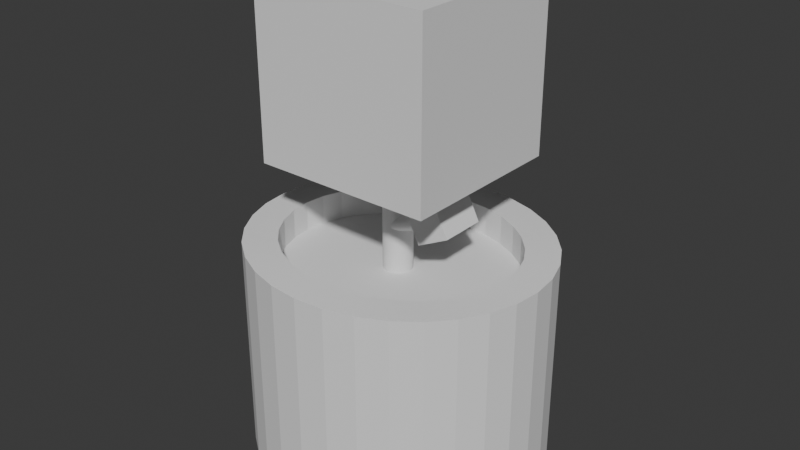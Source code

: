 # Source: Plant3.blend  (saved by Blender 4.5.88; exported with 4.5.12 LTS)
import bpy
from mathutils import Matrix  # noqa: F401  (used for matrix-valued properties, if any)

bpy.ops.wm.read_factory_settings(use_empty=True)
scene = bpy.context.scene
scene.name = 'Scene'

# ---- collections
col_collection = bpy.data.collections.new('Collection'); scene.collection.children.link(col_collection)

# ---- world
world_world = bpy.data.worlds.new('World'); scene.world = world_world
world_world.use_nodes = True; world_world.node_tree.nodes.clear()
_N = world_world.node_tree.nodes; _L = world_world.node_tree.links
n0 = _N.new('ShaderNodeOutputWorld'); n0.name = 'World Output'; n0.location = (200, 100)
n1 = _N.new('ShaderNodeBackground'); n1.name = 'Background'; n1.location = (-200, 100)
n1.inputs[0].default_value = (0.05088, 0.05088, 0.05088, 1.0)
_L.new(n1.outputs[0], n0.inputs[0])
n0.is_active_output = True
world_world.color = (0.05088, 0.05088, 0.05088)
world_world.sun_shadow_jitter_overblur = 0.0

# ---- meshes
me_cylinder = bpy.data.meshes.new('Cylinder')
me_cylinder.from_pydata([(0.0, 1.0, -1.0), (0.0, 0.7575, -0.4464), (0.0, 1.0, 1.0), (0.1951, 0.9808, -1.0), (0.1532, 0.743, -0.4464), (0.1951, 0.9808, 1.0), (0.3827, 0.9239, -1.0), (0.3004, 0.6999, -0.4464), (0.3827, 0.9239, 1.0), (0.5556, 0.8315, -1.0), (0.4362, 0.6299, -0.4464), (0.5556, 0.8315, 1.0), (0.7071, 0.7071, -1.0), (0.5552, 0.5357, -0.4464), (0.7071, 0.7071, 1.0), (0.8315, 0.5556, -1.0), (0.6528, 0.4209, -0.4464), (0.8315, 0.5556, 1.0), (0.9239, 0.3827, -1.0), (0.7253, 0.2899, -0.4464), (0.9239, 0.3827, 1.0), (0.9808, 0.1951, -1.0), (0.77, 0.1478, -0.4464), (0.9808, 0.1951, 1.0), (1.0, 0.0, -1.0), (0.7851, 0.0, -0.4464), (1.0, 0.0, 1.0), (0.9808, -0.1951, -1.0), (0.77, -0.1478, -0.4464), (0.9808, -0.1951, 1.0), (0.7253, -0.2899, -0.4464), (0.9239, -0.3827, -1.0), (0.9239, -0.3827, 1.0), (0.8315, -0.5556, -1.0), (0.6528, -0.4209, -0.4464), (0.8315, -0.5556, 1.0), (0.7071, -0.7071, -1.0), (0.5552, -0.5357, -0.4464), (0.7071, -0.7071, 1.0), (0.5556, -0.8315, -1.0), (0.4362, -0.6299, -0.4464), (0.5556, -0.8315, 1.0), (0.3827, -0.9239, -1.0), (0.3004, -0.6999, -0.4464), (0.3827, -0.9239, 1.0), (0.1532, -0.743, -0.4464), (0.1951, -0.9808, -1.0), (0.1951, -0.9808, 1.0), (0.0, -1.0, -1.0), (0.0, -0.7575, -0.4464), (0.0, -1.0, 1.0), (-0.1951, -0.9808, -1.0), (-0.1532, -0.743, -0.4464), (-0.1951, -0.9808, 1.0), (-0.3827, -0.9239, -1.0), (-0.3004, -0.6999, -0.4464), (-0.3827, -0.9239, 1.0), (-0.5556, -0.8315, -1.0), (-0.4362, -0.6299, -0.4464), (-0.5556, -0.8315, 1.0), (-0.7071, -0.7071, -1.0), (-0.5552, -0.5357, -0.4464), (-0.7071, -0.7071, 1.0), (-0.8315, -0.5556, -1.0), (-0.6528, -0.4209, -0.4464), (-0.8315, -0.5556, 1.0), (-0.9239, -0.3827, -1.0), (-0.7253, -0.2899, -0.4464), (-0.9239, -0.3827, 1.0), (-0.9808, -0.1951, -1.0), (-0.77, -0.1478, -0.4464), (-0.9808, -0.1951, 1.0), (-1.0, 0.0, -1.0), (-0.7851, 0.0, -0.4464), (-1.0, 0.0, 1.0), (-0.9808, 0.1951, -1.0), (-0.77, 0.1478, -0.4464), (-0.9808, 0.1951, 1.0), (-0.9239, 0.3827, -1.0), (-0.7253, 0.2899, -0.4464), (-0.9239, 0.3827, 1.0), (-0.8315, 0.5556, -1.0), (-0.6528, 0.4209, -0.4464), (-0.8315, 0.5556, 1.0), (-0.7071, 0.7071, -1.0), (-0.5552, 0.5357, -0.4464), (-0.7071, 0.7071, 1.0), (-0.5556, 0.8315, -1.0), (-0.4362, 0.6299, -0.4464), (-0.5556, 0.8315, 1.0), (-0.3827, 0.9239, -1.0), (-0.3004, 0.6999, -0.4464), (-0.3827, 0.9239, 1.0), (-0.1951, 0.9808, -1.0), (-0.1532, 0.743, -0.4464), (-0.1951, 0.9808, 1.0), (-0.5552, 0.5357, 1.0), (-0.4362, 0.6299, 1.0), (-0.3004, 0.6999, 1.0), (-0.1532, 0.743, 1.0), (-0.7851, 0.0, 1.0), (-0.77, -0.1478, 1.0), (-0.6528, -0.4209, 1.0), (-0.5552, -0.5357, 1.0), (-0.7253, -0.2899, 1.0), (0.3004, -0.6999, 1.0), (0.1532, -0.743, 1.0), (0.4362, -0.6299, 1.0), (0.5552, -0.5357, 1.0), (0.6528, 0.4209, 1.0), (0.5552, 0.5357, 1.0), (0.7851, 0.0, 1.0), (0.77, 0.1478, 1.0), (0.7253, 0.2899, 1.0), (-0.77, 0.1478, 1.0), (-0.7253, 0.2899, 1.0), (-0.6528, 0.4209, 1.0), (-0.3004, -0.6999, 1.0), (0.0, 0.7575, 1.0), (0.1532, 0.743, 1.0), (-0.4362, -0.6299, 1.0), (-0.1532, -0.743, 1.0), (0.0, -0.7575, 1.0), (0.3004, 0.6999, 1.0), (0.6528, -0.4209, 1.0), (0.7253, -0.2899, 1.0), (0.77, -0.1478, 1.0), (0.4362, 0.6299, 1.0)], [], [(0, 2, 5, 3), (3, 5, 8, 6), (6, 8, 11, 9), (9, 11, 14, 12), (12, 14, 17, 15), (15, 17, 20, 18), (18, 20, 23, 21), (21, 23, 26, 24), (24, 26, 29, 27), (27, 29, 32, 31), (31, 32, 35, 33), (33, 35, 38, 36), (36, 38, 41, 39), (39, 41, 44, 42), (42, 44, 47, 46), (46, 47, 50, 48), (48, 50, 53, 51), (51, 53, 56, 54), (54, 56, 59, 57), (57, 59, 62, 60), (60, 62, 65, 63), (63, 65, 68, 66), (66, 68, 71, 69), (69, 71, 74, 72), (72, 74, 77, 75), (75, 77, 80, 78), (78, 80, 83, 81), (81, 83, 86, 84), (84, 86, 89, 87), (87, 89, 92, 90), (104, 68, 65, 62, 59, 56, 53, 50, 47, 44, 41, 38, 35, 32, 125, 124, 108, 107, 105, 106, 122, 121, 117, 120, 103, 102), (125, 32, 29, 26, 23, 20, 17, 14, 11, 8, 5, 2, 95, 92, 89, 86, 83, 80, 77, 74, 71, 68, 104, 101, 100, 114, 115, 116, 96, 97, 98, 99, 118, 119, 123, 127, 110, 109, 113, 112, 111, 126), (90, 92, 95, 93), (93, 95, 2, 0), (93, 0, 3, 6, 9, 12, 15, 18, 21, 24, 27, 31, 33, 36, 39, 42, 46, 48, 51, 54, 57, 60, 63, 66, 69, 72, 75, 78, 81, 84, 87, 90), (118, 1, 4, 119), (119, 4, 7, 123), (123, 7, 10, 127), (127, 10, 13, 110), (13, 16, 109, 110), (16, 19, 113, 109), (19, 22, 112, 113), (22, 25, 111, 112), (25, 28, 126, 111), (28, 30, 125, 126), (30, 34, 124, 125), (34, 37, 108, 124), (37, 40, 107, 108), (40, 43, 105, 107), (43, 45, 106, 105), (45, 49, 122, 106), (49, 52, 121, 122), (52, 55, 117, 121), (55, 58, 120, 117), (58, 61, 103, 120), (103, 61, 64, 102), (102, 64, 67, 104), (104, 67, 70, 101), (101, 70, 73, 100), (100, 73, 76, 114), (114, 76, 79, 115), (115, 79, 82, 116), (116, 82, 85, 96), (96, 85, 88, 97), (97, 88, 91, 98), (98, 91, 94, 99), (99, 94, 1, 118), (70, 67, 64, 61, 58, 55, 52, 49, 45, 43, 40, 37, 34, 30, 28, 25, 22, 19, 16, 13, 10, 7, 4, 1, 94, 91, 88, 85, 82, 79, 76, 73)])
_uv = me_cylinder.uv_layers.new(name='UVMap')
_uv.uv.foreach_set('vector', [1.0, 0.5, 1.0, 1.0, 0.9688, 1.0, 0.9688, 0.5, 0.9688, 0.5, 0.9688, 1.0, 0.9375, 1.0, 0.9375, 0.5, 0.9375, 0.5, 0.9375, 1.0, 0.9062, 1.0, 0.9062, 0.5, 0.9062, 0.5, 0.9062, 1.0, 0.875, 1.0, 0.875, 0.5, 0.875, 0.5, 0.875, 1.0, 0.8438, 1.0, 0.8438, 0.5, 0.8438, 0.5, 0.8438, 1.0, 0.8125, 1.0, 0.8125, 0.5, 0.8125, 0.5, 0.8125, 1.0, 0.7812, 1.0, 0.7812, 0.5, 0.7812, 0.5, 0.7812, 1.0, 0.75, 1.0, 0.75, 0.5, 0.75, 0.5, 0.75, 1.0, 0.7188, 1.0, 0.7188, 0.5, 0.7188, 0.5, 0.7188, 1.0, 0.6875, 1.0, 0.6875, 0.5, 0.6875, 0.5, 0.6875, 1.0, 0.6562, 1.0, 0.6562, 0.5, 0.6562, 0.5, 0.6562, 1.0, 0.625, 1.0, 0.625, 0.5, 0.625, 0.5, 0.625, 1.0, 0.5938, 1.0, 0.5938, 0.5, 0.5938, 0.5, 0.5938, 1.0, 0.5625, 1.0, 0.5625, 0.5, 0.5625, 0.5, 0.5625, 1.0, 0.5312, 1.0, 0.5312, 0.5, 0.5312, 0.5, 0.5312, 1.0, 0.5, 1.0, 0.5, 0.5, 0.5, 0.5, 0.5, 1.0, 0.4688, 1.0, 0.4688, 0.5, 0.4688, 0.5, 0.4688, 1.0, 0.4375, 1.0, 0.4375, 0.5, 0.4375, 0.5, 0.4375, 1.0, 0.4062, 1.0, 0.4062, 0.5, 0.4062, 0.5, 0.4062, 1.0, 0.375, 1.0, 0.375, 0.5, 0.375, 0.5, 0.375, 1.0, 0.3438, 1.0, 0.3438, 0.5, 0.3438, 0.5, 0.3438, 1.0, 0.3125, 1.0, 0.3125, 0.5, 0.3125, 0.5, 0.3125, 1.0, 0.2812, 1.0, 0.2812, 0.5, 0.2812, 0.5, 0.2812, 1.0, 0.25, 1.0, 0.25, 0.5, 0.25, 0.5, 0.25, 1.0, 0.2188, 1.0, 0.2188, 0.5, 0.2188, 0.5, 0.2188, 1.0, 0.1875, 1.0, 0.1875, 0.5, 0.1875, 0.5, 0.1875, 1.0, 0.1562, 1.0, 0.1562, 0.5, 0.1562, 0.5, 0.1562, 1.0, 0.125, 1.0, 0.125, 0.5, 0.125, 0.5, 0.125, 1.0, 0.09375, 1.0, 0.09375, 0.5, 0.09375, 0.5, 0.09375, 1.0, 0.0625, 1.0, 0.0625, 0.5, 0.07592, 0.1804, 0.02827, 0.1582, 0.05045, 0.1167, 0.08029, 0.08029, 0.1167, 0.05045, 0.1582, 0.02827, 0.2032, 0.01461, 0.25, 0.01, 0.2968, 0.01461, 0.3418, 0.02827, 0.3833, 0.05045, 0.4197, 0.08029, 0.4496, 0.1167, 0.4717, 0.1582, 0.4241, 0.1804, 0.4067, 0.149, 0.3832, 0.1214, 0.3547, 0.09883, 0.3221, 0.08203, 0.2868, 0.07168, 0.25, 0.06819, 0.2132, 0.07168, 0.1779, 0.08203, 0.1453, 0.09883, 0.1168, 0.1214, 0.09333, 0.149, 0.4241, 0.1804, 0.4717, 0.1582, 0.4854, 0.2032, 0.49, 0.25, 0.4854, 0.2968, 0.4717, 0.3418, 0.4496, 0.3833, 0.4197, 0.4197, 0.3833, 0.4496, 0.3418, 0.4717, 0.2968, 0.4854, 0.25, 0.49, 0.2032, 0.4854, 0.1582, 0.4717, 0.1167, 0.4496, 0.08029, 0.4197, 0.05045, 0.3833, 0.02827, 0.3418, 0.01461, 0.2968, 0.01, 0.25, 0.01461, 0.2032, 0.02827, 0.1582, 0.07592, 0.1804, 0.0652, 0.2145, 0.06157, 0.25, 0.0652, 0.2855, 0.07592, 0.3196, 0.09333, 0.351, 0.1168, 0.3786, 0.1453, 0.4012, 0.1779, 0.418, 0.2132, 0.4283, 0.25, 0.4318, 0.2868, 0.4283, 0.3221, 0.418, 0.3547, 0.4012, 0.3832, 0.3786, 0.4067, 0.351, 0.4241, 0.3196, 0.4348, 0.2855, 0.4384, 0.25, 0.4348, 0.2145, 0.0625, 0.5, 0.0625, 1.0, 0.03125, 1.0, 0.03125, 0.5, 0.03125, 0.5, 0.03125, 1.0, 0.0, 1.0, 0.0, 0.5, 0.7032, 0.4854, 0.75, 0.49, 0.7968, 0.4854, 0.8418, 0.4717, 0.8833, 0.4496, 0.9197, 0.4197, 0.9496, 0.3833, 0.9717, 0.3418, 0.9854, 0.2968, 0.99, 0.25, 0.9854, 0.2032, 0.9717, 0.1582, 0.9496, 0.1167, 0.9197, 0.08029, 0.8833, 0.05045, 0.8418, 0.02827, 0.7968, 0.01461, 0.75, 0.01, 0.7032, 0.01461, 0.6582, 0.02827, 0.6167, 0.05045, 0.5803, 0.08029, 0.5504, 0.1167, 0.5283, 0.1582, 0.5146, 0.2032, 0.51, 0.25, 0.5146, 0.2968, 0.5283, 0.3418, 0.5504, 0.3833, 0.5803, 0.4197, 0.6167, 0.4496, 0.6582, 0.4717, 1.0, 0.9907, 1.0, 0.5, 0.9688, 0.5, 0.9688, 0.9907, 0.9688, 0.9907, 0.9688, 0.5, 0.9375, 0.5, 0.9375, 0.9907, 0.9375, 0.9907, 0.9375, 0.5, 0.9062, 0.5, 0.9062, 0.9907, 0.9062, 0.9907, 0.9062, 0.5, 0.875, 0.5, 0.875, 0.9907, 0.875, 0.5, 0.8438, 0.5, 0.8438, 0.9907, 0.875, 0.9907, 0.8438, 0.5, 0.8125, 0.5, 0.8125, 0.9907, 0.8438, 0.9907, 0.8125, 0.5, 0.7812, 0.5, 0.7812, 0.9907, 0.8125, 0.9907, 0.7812, 0.5, 0.75, 0.5, 0.75, 0.9907, 0.7812, 0.9907, 0.75, 0.5, 0.7188, 0.5, 0.7188, 0.9907, 0.75, 0.9907, 0.7188, 0.5, 0.6875, 0.5, 0.6875, 0.9907, 0.7188, 0.9907, 0.6875, 0.5, 0.6562, 0.5, 0.6562, 0.9907, 0.6875, 0.9907, 0.6562, 0.5, 0.625, 0.5, 0.625, 0.9907, 0.6562, 0.9907, 0.625, 0.5, 0.5938, 0.5, 0.5938, 0.9907, 0.625, 0.9907, 0.5938, 0.5, 0.5625, 0.5, 0.5625, 0.9907, 0.5938, 0.9907, 0.5625, 0.5, 0.5312, 0.5, 0.5312, 0.9907, 0.5625, 0.9907, 0.5312, 0.5, 0.5, 0.5, 0.5, 0.9907, 0.5312, 0.9907, 0.5, 0.5, 0.4688, 0.5, 0.4688, 0.9907, 0.5, 0.9907, 0.4688, 0.5, 0.4375, 0.5, 0.4375, 0.9907, 0.4688, 0.9907, 0.4375, 0.5, 0.4062, 0.5, 0.4062, 0.9907, 0.4375, 0.9907, 0.4062, 0.5, 0.375, 0.5, 0.375, 0.9907, 0.4062, 0.9907, 0.375, 0.9907, 0.375, 0.5, 0.3438, 0.5, 0.3438, 0.9907, 0.3438, 0.9907, 0.3438, 0.5, 0.3125, 0.5, 0.3125, 0.9907, 0.3125, 0.9907, 0.3125, 0.5, 0.2812, 0.5, 0.2812, 0.9907, 0.2812, 0.9907, 0.2812, 0.5, 0.25, 0.5, 0.25, 0.9907, 0.25, 0.9907, 0.25, 0.5, 0.2188, 0.5, 0.2188, 0.9907, 0.2188, 0.9907, 0.2188, 0.5, 0.1875, 0.5, 0.1875, 0.9907, 0.1875, 0.9907, 0.1875, 0.5, 0.1562, 0.5, 0.1562, 0.9907, 0.1562, 0.9907, 0.1562, 0.5, 0.125, 0.5, 0.125, 0.9907, 0.125, 0.9907, 0.125, 0.5, 0.09375, 0.5, 0.09375, 0.9907, 0.09375, 0.9907, 0.09375, 0.5, 0.0625, 0.5, 0.0625, 0.9907, 0.0625, 0.9907, 0.0625, 0.5, 0.03125, 0.5, 0.03125, 0.9907, 0.03125, 0.9907, 0.03125, 0.5, 0.0, 0.5, 0.0, 0.9907, 0.5146, 0.2032, 0.5283, 0.1582, 0.5504, 0.1167, 0.5803, 0.08029, 0.6167, 0.05045, 0.6582, 0.02827, 0.7032, 0.01461, 0.75, 0.01, 0.7968, 0.01461, 0.8418, 0.02827, 0.8833, 0.05045, 0.9197, 0.08029, 0.9496, 0.1167, 0.9717, 0.1582, 0.9854, 0.2032, 0.99, 0.25, 0.9854, 0.2968, 0.9717, 0.3418, 0.9496, 0.3833, 0.9197, 0.4197, 0.8833, 0.4496, 0.8418, 0.4717, 0.7968, 0.4854, 0.75, 0.49, 0.7032, 0.4854, 0.6582, 0.4717, 0.6167, 0.4496, 0.5803, 0.4197, 0.5504, 0.3833, 0.5283, 0.3418, 0.5146, 0.2968, 0.51, 0.25])
me_cylinder.update()
me_cylinder_002 = bpy.data.meshes.new('Cylinder.002')
me_cylinder_002.from_pydata([(0.0, 1.0, -1.0), (0.0, 1.0, 1.0), (0.1951, 0.9808, -1.0), (0.1951, 0.9808, 1.0), (0.3827, 0.9239, -1.0), (0.3827, 0.9239, 1.0), (0.5556, 0.8315, -1.0), (0.5556, 0.8315, 1.0), (0.7071, 0.7071, -1.0), (0.7071, 0.7071, 1.0), (0.8315, 0.5556, -1.0), (0.8315, 0.5556, 1.0), (0.9239, 0.3827, -1.0), (0.9239, 0.3827, 1.0), (0.9808, 0.1951, -1.0), (0.9808, 0.1951, 1.0), (1.0, 0.0, -1.0), (1.0, 0.0, 1.0), (0.9808, -0.1951, -1.0), (0.9808, -0.1951, 1.0), (0.9239, -0.3827, -1.0), (0.9239, -0.3827, 1.0), (0.8315, -0.5556, -1.0), (0.8315, -0.5556, 1.0), (0.7071, -0.7071, -1.0), (0.7071, -0.7071, 1.0), (0.5556, -0.8315, -1.0), (0.5556, -0.8315, 1.0), (0.3827, -0.9239, -1.0), (0.3827, -0.9239, 1.0), (0.1951, -0.9808, -1.0), (0.1951, -0.9808, 1.0), (0.0, -1.0, -1.0), (0.0, -1.0, 1.0), (-0.1951, -0.9808, -1.0), (-0.1951, -0.9808, 1.0), (-0.3827, -0.9239, -1.0), (-0.3827, -0.9239, 1.0), (-0.5556, -0.8315, -1.0), (-0.5556, -0.8315, 1.0), (-0.7071, -0.7071, -1.0), (-0.7071, -0.7071, 1.0), (-0.8315, -0.5556, -1.0), (-0.8315, -0.5556, 1.0), (-0.9239, -0.3827, -1.0), (-0.9239, -0.3827, 1.0), (-0.9808, -0.1951, -1.0), (-0.9808, -0.1951, 1.0), (-1.0, 0.0, -1.0), (-1.0, 0.0, 1.0), (-0.9808, 0.1951, -1.0), (-0.9808, 0.1951, 1.0), (-0.9239, 0.3827, -1.0), (-0.9239, 0.3827, 1.0), (-0.8315, 0.5556, -1.0), (-0.8315, 0.5556, 1.0), (-0.7071, 0.7071, -1.0), (-0.7071, 0.7071, 1.0), (-0.5556, 0.8315, -1.0), (-0.5556, 0.8315, 1.0), (-0.3827, 0.9239, -1.0), (-0.3827, 0.9239, 1.0), (-0.1951, 0.9808, -1.0), (-0.1951, 0.9808, 1.0)], [], [(0, 1, 3, 2), (2, 3, 5, 4), (4, 5, 7, 6), (6, 7, 9, 8), (8, 9, 11, 10), (10, 11, 13, 12), (12, 13, 15, 14), (14, 15, 17, 16), (16, 17, 19, 18), (18, 19, 21, 20), (20, 21, 23, 22), (22, 23, 25, 24), (24, 25, 27, 26), (26, 27, 29, 28), (28, 29, 31, 30), (30, 31, 33, 32), (32, 33, 35, 34), (34, 35, 37, 36), (36, 37, 39, 38), (38, 39, 41, 40), (40, 41, 43, 42), (42, 43, 45, 44), (44, 45, 47, 46), (46, 47, 49, 48), (48, 49, 51, 50), (50, 51, 53, 52), (52, 53, 55, 54), (54, 55, 57, 56), (56, 57, 59, 58), (58, 59, 61, 60), (3, 1, 63, 61, 59, 57, 55, 53, 51, 49, 47, 45, 43, 41, 39, 37, 35, 33, 31, 29, 27, 25, 23, 21, 19, 17, 15, 13, 11, 9, 7, 5), (60, 61, 63, 62), (62, 63, 1, 0), (0, 2, 4, 6, 8, 10, 12, 14, 16, 18, 20, 22, 24, 26, 28, 30, 32, 34, 36, 38, 40, 42, 44, 46, 48, 50, 52, 54, 56, 58, 60, 62)])
_uv = me_cylinder_002.uv_layers.new(name='UVMap')
_uv.uv.foreach_set('vector', [1.0, 0.5, 1.0, 1.0, 0.9688, 1.0, 0.9688, 0.5, 0.9688, 0.5, 0.9688, 1.0, 0.9375, 1.0, 0.9375, 0.5, 0.9375, 0.5, 0.9375, 1.0, 0.9062, 1.0, 0.9062, 0.5, 0.9062, 0.5, 0.9062, 1.0, 0.875, 1.0, 0.875, 0.5, 0.875, 0.5, 0.875, 1.0, 0.8438, 1.0, 0.8438, 0.5, 0.8438, 0.5, 0.8438, 1.0, 0.8125, 1.0, 0.8125, 0.5, 0.8125, 0.5, 0.8125, 1.0, 0.7812, 1.0, 0.7812, 0.5, 0.7812, 0.5, 0.7812, 1.0, 0.75, 1.0, 0.75, 0.5, 0.75, 0.5, 0.75, 1.0, 0.7188, 1.0, 0.7188, 0.5, 0.7188, 0.5, 0.7188, 1.0, 0.6875, 1.0, 0.6875, 0.5, 0.6875, 0.5, 0.6875, 1.0, 0.6562, 1.0, 0.6562, 0.5, 0.6562, 0.5, 0.6562, 1.0, 0.625, 1.0, 0.625, 0.5, 0.625, 0.5, 0.625, 1.0, 0.5938, 1.0, 0.5938, 0.5, 0.5938, 0.5, 0.5938, 1.0, 0.5625, 1.0, 0.5625, 0.5, 0.5625, 0.5, 0.5625, 1.0, 0.5312, 1.0, 0.5312, 0.5, 0.5312, 0.5, 0.5312, 1.0, 0.5, 1.0, 0.5, 0.5, 0.5, 0.5, 0.5, 1.0, 0.4688, 1.0, 0.4688, 0.5, 0.4688, 0.5, 0.4688, 1.0, 0.4375, 1.0, 0.4375, 0.5, 0.4375, 0.5, 0.4375, 1.0, 0.4062, 1.0, 0.4062, 0.5, 0.4062, 0.5, 0.4062, 1.0, 0.375, 1.0, 0.375, 0.5, 0.375, 0.5, 0.375, 1.0, 0.3438, 1.0, 0.3438, 0.5, 0.3438, 0.5, 0.3438, 1.0, 0.3125, 1.0, 0.3125, 0.5, 0.3125, 0.5, 0.3125, 1.0, 0.2812, 1.0, 0.2812, 0.5, 0.2812, 0.5, 0.2812, 1.0, 0.25, 1.0, 0.25, 0.5, 0.25, 0.5, 0.25, 1.0, 0.2188, 1.0, 0.2188, 0.5, 0.2188, 0.5, 0.2188, 1.0, 0.1875, 1.0, 0.1875, 0.5, 0.1875, 0.5, 0.1875, 1.0, 0.1562, 1.0, 0.1562, 0.5, 0.1562, 0.5, 0.1562, 1.0, 0.125, 1.0, 0.125, 0.5, 0.125, 0.5, 0.125, 1.0, 0.09375, 1.0, 0.09375, 0.5, 0.09375, 0.5, 0.09375, 1.0, 0.0625, 1.0, 0.0625, 0.5, 0.2968, 0.4854, 0.25, 0.49, 0.2032, 0.4854, 0.1582, 0.4717, 0.1167, 0.4496, 0.08029, 0.4197, 0.05045, 0.3833, 0.02827, 0.3418, 0.01461, 0.2968, 0.01, 0.25, 0.01461, 0.2032, 0.02827, 0.1582, 0.05045, 0.1167, 0.08029, 0.08029, 0.1167, 0.05045, 0.1582, 0.02827, 0.2032, 0.01461, 0.25, 0.01, 0.2968, 0.01461, 0.3418, 0.02827, 0.3833, 0.05045, 0.4197, 0.08029, 0.4496, 0.1167, 0.4717, 0.1582, 0.4854, 0.2032, 0.49, 0.25, 0.4854, 0.2968, 0.4717, 0.3418, 0.4496, 0.3833, 0.4197, 0.4197, 0.3833, 0.4496, 0.3418, 0.4717, 0.0625, 0.5, 0.0625, 1.0, 0.03125, 1.0, 0.03125, 0.5, 0.03125, 0.5, 0.03125, 1.0, 0.0, 1.0, 0.0, 0.5, 0.75, 0.49, 0.7968, 0.4854, 0.8418, 0.4717, 0.8833, 0.4496, 0.9197, 0.4197, 0.9496, 0.3833, 0.9717, 0.3418, 0.9854, 0.2968, 0.99, 0.25, 0.9854, 0.2032, 0.9717, 0.1582, 0.9496, 0.1167, 0.9197, 0.08029, 0.8833, 0.05045, 0.8418, 0.02827, 0.7968, 0.01461, 0.75, 0.01, 0.7032, 0.01461, 0.6582, 0.02827, 0.6167, 0.05045, 0.5803, 0.08029, 0.5504, 0.1167, 0.5283, 0.1582, 0.5146, 0.2032, 0.51, 0.25, 0.5146, 0.2968, 0.5283, 0.3418, 0.5504, 0.3833, 0.5803, 0.4197, 0.6167, 0.4496, 0.6582, 0.4717, 0.7032, 0.4854])
me_cylinder_002.update()
me_cylinder_003 = bpy.data.meshes.new('Cylinder.003')
me_cylinder_003.from_pydata([(0.0, 1.0, -1.0), (0.0, 1.0, 1.0), (0.1951, 0.9808, -1.0), (0.1951, 0.9808, 1.0), (0.3827, 0.9239, -1.0), (0.3827, 0.9239, 1.0), (0.5556, 0.8315, -1.0), (0.5556, 0.8315, 1.0), (0.7071, 0.7071, -1.0), (0.7071, 0.7071, 1.0), (0.8315, 0.5556, -1.0), (0.8315, 0.5556, 1.0), (0.9239, 0.3827, -1.0), (0.9239, 0.3827, 1.0), (0.9808, 0.1951, -1.0), (0.9808, 0.1951, 1.0), (1.0, 0.0, -1.0), (1.0, 0.0, 1.0), (0.9808, -0.1951, -1.0), (0.9808, -0.1951, 1.0), (0.9239, -0.3827, -1.0), (0.9239, -0.3827, 1.0), (0.8315, -0.5556, -1.0), (0.8315, -0.5556, 1.0), (0.7071, -0.7071, -1.0), (0.7071, -0.7071, 1.0), (0.5556, -0.8315, -1.0), (0.5556, -0.8315, 1.0), (0.3827, -0.9239, -1.0), (0.3827, -0.9239, 1.0), (0.1951, -0.9808, -1.0), (0.1951, -0.9808, 1.0), (0.0, -1.0, -1.0), (0.0, -1.0, 1.0), (-0.1951, -0.9808, -1.0), (-0.1951, -0.9808, 1.0), (-0.3827, -0.9239, -1.0), (-0.3827, -0.9239, 1.0), (-0.5556, -0.8315, -1.0), (-0.5556, -0.8315, 1.0), (-0.7071, -0.7071, -1.0), (-0.7071, -0.7071, 1.0), (-0.8315, -0.5556, -1.0), (-0.8315, -0.5556, 1.0), (-0.9239, -0.3827, -1.0), (-0.9239, -0.3827, 1.0), (-0.9808, -0.1951, -1.0), (-0.9808, -0.1951, 1.0), (-1.0, 0.0, -1.0), (-1.0, 0.0, 1.0), (-0.9808, 0.1951, -1.0), (-0.9808, 0.1951, 1.0), (-0.9239, 0.3827, -1.0), (-0.9239, 0.3827, 1.0), (-0.8315, 0.5556, -1.0), (-0.8315, 0.5556, 1.0), (-0.7071, 0.7071, -1.0), (-0.7071, 0.7071, 1.0), (-0.5556, 0.8315, -1.0), (-0.5556, 0.8315, 1.0), (-0.3827, 0.9239, -1.0), (-0.3827, 0.9239, 1.0), (-0.1951, 0.9808, -1.0), (-0.1951, 0.9808, 1.0), (0.2058, 1.0, -0.205), (0.2508, 0.9808, -0.2249), (3.533, 0.9808, -0.002209), (3.488, 1.0, 0.01761), (0.2941, 0.9239, -0.2439), (3.576, 0.9239, -0.02126), (0.3339, 0.8315, -0.2615), (3.616, 0.8315, -0.03882), (0.3689, 0.7071, -0.2769), (3.651, 0.7071, -0.05422), (0.3975, 0.5556, -0.2895), (3.68, 0.5556, -0.06685), (0.4188, 0.3827, -0.2989), (3.701, 0.3827, -0.07623), (0.432, 0.1951, -0.3047), (3.714, 0.1951, -0.08201), (0.4364, 0.0, -0.3066), (3.718, 0.0, -0.08396), (0.432, -0.1951, -0.3047), (3.714, -0.1951, -0.08201), (0.4188, -0.3827, -0.2989), (3.701, -0.3827, -0.07623), (0.3975, -0.5556, -0.2895), (3.68, -0.5556, -0.06685), (0.3689, -0.7071, -0.2769), (3.651, -0.7071, -0.05422), (0.3339, -0.8315, -0.2615), (3.616, -0.8315, -0.03882), (0.2941, -0.9239, -0.2439), (3.576, -0.9239, -0.02126), (0.2508, -0.9808, -0.2249), (3.533, -0.9808, -0.002209), (0.2058, -1.0, -0.205), (3.488, -1.0, 0.01761), (0.1608, -0.9808, -0.1852), (3.443, -0.9808, 0.03742), (0.1176, -0.9239, -0.1662), (3.4, -0.9239, 0.05648), (0.07772, -0.8315, -0.1486), (3.36, -0.8315, 0.07404), (0.04277, -0.7071, -0.1332), (3.325, -0.7071, 0.08943), (0.0141, -0.5556, -0.1206), (3.296, -0.5556, 0.1021), (-0.007209, -0.3827, -0.1112), (3.275, -0.3827, 0.1114), (-0.02033, -0.1951, -0.1054), (3.262, -0.1951, 0.1172), (-0.02476, 0.0, -0.1035), (3.257, 0.0, 0.1192), (-0.02033, 0.1951, -0.1054), (3.262, 0.1951, 0.1172), (-0.007209, 0.3827, -0.1112), (3.275, 0.3827, 0.1114), (0.0141, 0.5556, -0.1206), (3.296, 0.5556, 0.1021), (0.04277, 0.7071, -0.1332), (3.325, 0.7071, 0.08943), (0.07772, 0.8315, -0.1486), (3.36, 0.8315, 0.07404), (0.1176, 0.9239, -0.1662), (3.4, 0.9239, 0.05648), (0.1608, 0.9808, -0.1852), (3.443, 0.9808, 0.03742)], [], [(0, 2, 3, 1), (2, 4, 5, 3), (4, 6, 7, 5), (6, 8, 9, 7), (8, 10, 11, 9), (10, 12, 13, 11), (12, 14, 15, 13), (14, 16, 17, 15), (16, 18, 19, 17), (18, 20, 21, 19), (20, 22, 23, 21), (22, 24, 25, 23), (24, 26, 27, 25), (26, 28, 29, 27), (28, 30, 31, 29), (30, 32, 33, 31), (32, 34, 35, 33), (34, 36, 37, 35), (36, 38, 39, 37), (38, 40, 41, 39), (40, 42, 43, 41), (42, 44, 45, 43), (44, 46, 47, 45), (46, 48, 49, 47), (48, 50, 51, 49), (50, 52, 53, 51), (52, 54, 55, 53), (54, 56, 57, 55), (56, 58, 59, 57), (58, 60, 61, 59), (3, 5, 7, 9, 11, 13, 15, 17, 19, 21, 23, 25, 27, 29, 31, 33, 35, 37, 39, 41, 43, 45, 47, 49, 51, 53, 55, 57, 59, 61, 63, 1), (60, 62, 63, 61), (62, 0, 1, 63), (0, 62, 60, 58, 56, 54, 52, 50, 48, 46, 44, 42, 40, 38, 36, 34, 32, 30, 28, 26, 24, 22, 20, 18, 16, 14, 12, 10, 8, 6, 4, 2), (64, 67, 66, 65), (65, 66, 69, 68), (68, 69, 71, 70), (70, 71, 73, 72), (72, 73, 75, 74), (74, 75, 77, 76), (76, 77, 79, 78), (78, 79, 81, 80), (80, 81, 83, 82), (82, 83, 85, 84), (84, 85, 87, 86), (86, 87, 89, 88), (88, 89, 91, 90), (90, 91, 93, 92), (92, 93, 95, 94), (94, 95, 97, 96), (96, 97, 99, 98), (98, 99, 101, 100), (100, 101, 103, 102), (102, 103, 105, 104), (104, 105, 107, 106), (106, 107, 109, 108), (108, 109, 111, 110), (110, 111, 113, 112), (112, 113, 115, 114), (114, 115, 117, 116), (116, 117, 119, 118), (118, 119, 121, 120), (120, 121, 123, 122), (122, 123, 125, 124), (66, 67, 127, 125, 123, 121, 119, 117, 115, 113, 111, 109, 107, 105, 103, 101, 99, 97, 95, 93, 91, 89, 87, 85, 83, 81, 79, 77, 75, 73, 71, 69), (124, 125, 127, 126), (126, 127, 67, 64), (64, 65, 68, 70, 72, 74, 76, 78, 80, 82, 84, 86, 88, 90, 92, 94, 96, 98, 100, 102, 104, 106, 108, 110, 112, 114, 116, 118, 120, 122, 124, 126)])
_uv = me_cylinder_003.uv_layers.new(name='UVMap')
_uv.uv.foreach_set('vector', [1.0, 0.5, 0.9688, 0.5, 0.9688, 1.0, 1.0, 1.0, 0.9688, 0.5, 0.9375, 0.5, 0.9375, 1.0, 0.9688, 1.0, 0.9375, 0.5, 0.9062, 0.5, 0.9062, 1.0, 0.9375, 1.0, 0.9062, 0.5, 0.875, 0.5, 0.875, 1.0, 0.9062, 1.0, 0.875, 0.5, 0.8438, 0.5, 0.8438, 1.0, 0.875, 1.0, 0.8438, 0.5, 0.8125, 0.5, 0.8125, 1.0, 0.8438, 1.0, 0.8125, 0.5, 0.7812, 0.5, 0.7812, 1.0, 0.8125, 1.0, 0.7812, 0.5, 0.75, 0.5, 0.75, 1.0, 0.7812, 1.0, 0.75, 0.5, 0.7188, 0.5, 0.7188, 1.0, 0.75, 1.0, 0.7188, 0.5, 0.6875, 0.5, 0.6875, 1.0, 0.7188, 1.0, 0.6875, 0.5, 0.6562, 0.5, 0.6562, 1.0, 0.6875, 1.0, 0.6562, 0.5, 0.625, 0.5, 0.625, 1.0, 0.6562, 1.0, 0.625, 0.5, 0.5938, 0.5, 0.5938, 1.0, 0.625, 1.0, 0.5938, 0.5, 0.5625, 0.5, 0.5625, 1.0, 0.5938, 1.0, 0.5625, 0.5, 0.5312, 0.5, 0.5312, 1.0, 0.5625, 1.0, 0.5312, 0.5, 0.5, 0.5, 0.5, 1.0, 0.5312, 1.0, 0.5, 0.5, 0.4688, 0.5, 0.4688, 1.0, 0.5, 1.0, 0.4688, 0.5, 0.4375, 0.5, 0.4375, 1.0, 0.4688, 1.0, 0.4375, 0.5, 0.4062, 0.5, 0.4062, 1.0, 0.4375, 1.0, 0.4062, 0.5, 0.375, 0.5, 0.375, 1.0, 0.4062, 1.0, 0.375, 0.5, 0.3438, 0.5, 0.3438, 1.0, 0.375, 1.0, 0.3438, 0.5, 0.3125, 0.5, 0.3125, 1.0, 0.3438, 1.0, 0.3125, 0.5, 0.2812, 0.5, 0.2812, 1.0, 0.3125, 1.0, 0.2812, 0.5, 0.25, 0.5, 0.25, 1.0, 0.2812, 1.0, 0.25, 0.5, 0.2188, 0.5, 0.2188, 1.0, 0.25, 1.0, 0.2188, 0.5, 0.1875, 0.5, 0.1875, 1.0, 0.2188, 1.0, 0.1875, 0.5, 0.1562, 0.5, 0.1562, 1.0, 0.1875, 1.0, 0.1562, 0.5, 0.125, 0.5, 0.125, 1.0, 0.1562, 1.0, 0.125, 0.5, 0.09375, 0.5, 0.09375, 1.0, 0.125, 1.0, 0.09375, 0.5, 0.0625, 0.5, 0.0625, 1.0, 0.09375, 1.0, 0.2968, 0.4854, 0.3418, 0.4717, 0.3833, 0.4496, 0.4197, 0.4197, 0.4496, 0.3833, 0.4717, 0.3418, 0.4854, 0.2968, 0.49, 0.25, 0.4854, 0.2032, 0.4717, 0.1582, 0.4496, 0.1167, 0.4197, 0.08029, 0.3833, 0.05045, 0.3418, 0.02827, 0.2968, 0.01461, 0.25, 0.01, 0.2032, 0.01461, 0.1582, 0.02827, 0.1167, 0.05045, 0.08029, 0.08029, 0.05045, 0.1167, 0.02827, 0.1582, 0.01461, 0.2032, 0.01, 0.25, 0.01461, 0.2968, 0.02827, 0.3418, 0.05045, 0.3833, 0.08029, 0.4197, 0.1167, 0.4496, 0.1582, 0.4717, 0.2032, 0.4854, 0.25, 0.49, 0.0625, 0.5, 0.03125, 0.5, 0.03125, 1.0, 0.0625, 1.0, 0.03125, 0.5, 0.0, 0.5, 0.0, 1.0, 0.03125, 1.0, 0.75, 0.49, 0.7032, 0.4854, 0.6582, 0.4717, 0.6167, 0.4496, 0.5803, 0.4197, 0.5504, 0.3833, 0.5283, 0.3418, 0.5146, 0.2968, 0.51, 0.25, 0.5146, 0.2032, 0.5283, 0.1582, 0.5504, 0.1167, 0.5803, 0.08029, 0.6167, 0.05045, 0.6582, 0.02827, 0.7032, 0.01461, 0.75, 0.01, 0.7968, 0.01461, 0.8418, 0.02827, 0.8833, 0.05045, 0.9197, 0.08029, 0.9496, 0.1167, 0.9717, 0.1582, 0.9854, 0.2032, 0.99, 0.25, 0.9854, 0.2968, 0.9717, 0.3418, 0.9496, 0.3833, 0.9197, 0.4197, 0.8833, 0.4496, 0.8418, 0.4717, 0.7968, 0.4854, 1.0, 0.5, 1.0, 1.0, 0.9688, 1.0, 0.9688, 0.5, 0.9688, 0.5, 0.9688, 1.0, 0.9375, 1.0, 0.9375, 0.5, 0.9375, 0.5, 0.9375, 1.0, 0.9062, 1.0, 0.9062, 0.5, 0.9062, 0.5, 0.9062, 1.0, 0.875, 1.0, 0.875, 0.5, 0.875, 0.5, 0.875, 1.0, 0.8438, 1.0, 0.8438, 0.5, 0.8438, 0.5, 0.8438, 1.0, 0.8125, 1.0, 0.8125, 0.5, 0.8125, 0.5, 0.8125, 1.0, 0.7812, 1.0, 0.7812, 0.5, 0.7812, 0.5, 0.7812, 1.0, 0.75, 1.0, 0.75, 0.5, 0.75, 0.5, 0.75, 1.0, 0.7188, 1.0, 0.7188, 0.5, 0.7188, 0.5, 0.7188, 1.0, 0.6875, 1.0, 0.6875, 0.5, 0.6875, 0.5, 0.6875, 1.0, 0.6562, 1.0, 0.6562, 0.5, 0.6562, 0.5, 0.6562, 1.0, 0.625, 1.0, 0.625, 0.5, 0.625, 0.5, 0.625, 1.0, 0.5938, 1.0, 0.5938, 0.5, 0.5938, 0.5, 0.5938, 1.0, 0.5625, 1.0, 0.5625, 0.5, 0.5625, 0.5, 0.5625, 1.0, 0.5312, 1.0, 0.5312, 0.5, 0.5312, 0.5, 0.5312, 1.0, 0.5, 1.0, 0.5, 0.5, 0.5, 0.5, 0.5, 1.0, 0.4688, 1.0, 0.4688, 0.5, 0.4688, 0.5, 0.4688, 1.0, 0.4375, 1.0, 0.4375, 0.5, 0.4375, 0.5, 0.4375, 1.0, 0.4062, 1.0, 0.4062, 0.5, 0.4062, 0.5, 0.4062, 1.0, 0.375, 1.0, 0.375, 0.5, 0.375, 0.5, 0.375, 1.0, 0.3438, 1.0, 0.3438, 0.5, 0.3438, 0.5, 0.3438, 1.0, 0.3125, 1.0, 0.3125, 0.5, 0.3125, 0.5, 0.3125, 1.0, 0.2812, 1.0, 0.2812, 0.5, 0.2812, 0.5, 0.2812, 1.0, 0.25, 1.0, 0.25, 0.5, 0.25, 0.5, 0.25, 1.0, 0.2188, 1.0, 0.2188, 0.5, 0.2188, 0.5, 0.2188, 1.0, 0.1875, 1.0, 0.1875, 0.5, 0.1875, 0.5, 0.1875, 1.0, 0.1562, 1.0, 0.1562, 0.5, 0.1562, 0.5, 0.1562, 1.0, 0.125, 1.0, 0.125, 0.5, 0.125, 0.5, 0.125, 1.0, 0.09375, 1.0, 0.09375, 0.5, 0.09375, 0.5, 0.09375, 1.0, 0.0625, 1.0, 0.0625, 0.5, 0.2968, 0.4854, 0.25, 0.49, 0.2032, 0.4854, 0.1582, 0.4717, 0.1167, 0.4496, 0.08029, 0.4197, 0.05045, 0.3833, 0.02827, 0.3418, 0.01461, 0.2968, 0.01, 0.25, 0.01461, 0.2032, 0.02827, 0.1582, 0.05045, 0.1167, 0.08029, 0.08029, 0.1167, 0.05045, 0.1582, 0.02827, 0.2032, 0.01461, 0.25, 0.01, 0.2968, 0.01461, 0.3418, 0.02827, 0.3833, 0.05045, 0.4197, 0.08029, 0.4496, 0.1167, 0.4717, 0.1582, 0.4854, 0.2032, 0.49, 0.25, 0.4854, 0.2968, 0.4717, 0.3418, 0.4496, 0.3833, 0.4197, 0.4197, 0.3833, 0.4496, 0.3418, 0.4717, 0.0625, 0.5, 0.0625, 1.0, 0.03125, 1.0, 0.03125, 0.5, 0.03125, 0.5, 0.03125, 1.0, 0.0, 1.0, 0.0, 0.5, 0.75, 0.49, 0.7968, 0.4854, 0.8418, 0.4717, 0.8833, 0.4496, 0.9197, 0.4197, 0.9496, 0.3833, 0.9717, 0.3418, 0.9854, 0.2968, 0.99, 0.25, 0.9854, 0.2032, 0.9717, 0.1582, 0.9496, 0.1167, 0.9197, 0.08029, 0.8833, 0.05045, 0.8418, 0.02827, 0.7968, 0.01461, 0.75, 0.01, 0.7032, 0.01461, 0.6582, 0.02827, 0.6167, 0.05045, 0.5803, 0.08029, 0.5504, 0.1167, 0.5283, 0.1582, 0.5146, 0.2032, 0.51, 0.25, 0.5146, 0.2968, 0.5283, 0.3418, 0.5504, 0.3833, 0.5803, 0.4197, 0.6167, 0.4496, 0.6582, 0.4717, 0.7032, 0.4854])
me_cylinder_003.update()
me_cube = bpy.data.meshes.new('Cube')
me_cube.from_pydata([(-1.0, -1.0, -1.0), (-1.0, -1.0, 1.0), (-1.0, 1.0, -1.0), (-1.0, 1.0, 1.0), (1.0, -1.0, -1.0), (1.0, -1.0, 1.0), (1.0, 1.0, -1.0), (1.0, 1.0, 1.0)], [], [(0, 1, 3, 2), (2, 3, 7, 6), (6, 7, 5, 4), (4, 5, 1, 0), (2, 6, 4, 0), (7, 3, 1, 5)])
_uv = me_cube.uv_layers.new(name='UVMap')
_uv.uv.foreach_set('vector', [0.375, 0.0, 0.625, 0.0, 0.625, 0.25, 0.375, 0.25, 0.375, 0.25, 0.625, 0.25, 0.625, 0.5, 0.375, 0.5, 0.375, 0.5, 0.625, 0.5, 0.625, 0.75, 0.375, 0.75, 0.375, 0.75, 0.625, 0.75, 0.625, 1.0, 0.375, 1.0, 0.125, 0.5, 0.375, 0.5, 0.375, 0.75, 0.125, 0.75, 0.625, 0.5, 0.875, 0.5, 0.875, 0.75, 0.625, 0.75])
me_cube.update()
me_cube_001 = bpy.data.meshes.new('Cube.001')
me_cube_001.from_pydata([(-1.0, -1.0, -1.0), (-1.0, -1.0, 1.0), (-1.0, 1.0, -1.0), (-1.0, 1.0, 1.0), (1.0, -1.0, -1.0), (1.0, -1.0, 1.0), (1.0, 1.0, -1.0), (1.0, 1.0, 1.0)], [], [(0, 1, 3, 2), (2, 3, 7, 6), (6, 7, 5, 4), (4, 5, 1, 0), (2, 6, 4, 0), (7, 3, 1, 5)])
_uv = me_cube_001.uv_layers.new(name='UVMap')
_uv.uv.foreach_set('vector', [0.375, 0.0, 0.625, 0.0, 0.625, 0.25, 0.375, 0.25, 0.375, 0.25, 0.625, 0.25, 0.625, 0.5, 0.375, 0.5, 0.375, 0.5, 0.625, 0.5, 0.625, 0.75, 0.375, 0.75, 0.375, 0.75, 0.625, 0.75, 0.625, 1.0, 0.375, 1.0, 0.125, 0.5, 0.375, 0.5, 0.375, 0.75, 0.125, 0.75, 0.625, 0.5, 0.875, 0.5, 0.875, 0.75, 0.625, 0.75])
me_cube_001.update()

# ---- objects
ob_cylinder = bpy.data.objects.new('Cylinder', me_cylinder)
ob_cylinder_002 = bpy.data.objects.new('Cylinder.002', me_cylinder_002)
ob_cylinder_001 = bpy.data.objects.new('Cylinder.001', me_cylinder_003)
ob_cube = bpy.data.objects.new('Cube', me_cube)
ob_cube_001 = bpy.data.objects.new('Cube.001', me_cube_001)

# ---- transforms, parenting, visibility, modifiers, constraints
ob_cylinder.location = (0.0, 0.0, -0.2203)
ob_cylinder.scale = (1.803, 1.65, 1.321)
ob_cylinder_002.location = (0.0, 0.0, -0.03654)
ob_cylinder_002.scale = (1.415, 1.25, 0.7874)
ob_cylinder_001.location = (-0.02786, 0.0, 1.532)
ob_cylinder_001.scale = (0.1729, 0.1682, 1.0)
ob_cube.location = (0.03398, 0.0, 3.07)
ob_cube.scale = (1.053, 1.0, 1.012)
ob_cube_001.location = (0.5569, -5.928e-08, 1.599)
ob_cube_001.rotation_euler = (0.0, 1.102, 0.0)
ob_cube_001.scale = (0.2385, 0.273, 0.2088)

# ---- collection membership
col_collection.objects.link(ob_cylinder)
col_collection.objects.link(ob_cylinder_002)
col_collection.objects.link(ob_cylinder_001)
col_collection.objects.link(ob_cube)
col_collection.objects.link(ob_cube_001)

# ---- scene / render settings (as saved in the file)
scene.frame_start = 1; scene.frame_end = 250; scene.frame_set(1)
scene.render.engine = 'BLENDER_EEVEE_NEXT'
bpy.context.view_layer.update()

# ---- added for rendering (the .blend has no active camera and no usable light): camera, sun
cam_auto = bpy.data.cameras.new('AutoCamera')
cam_auto.lens = 50.0
cam_auto.sensor_width = 36.0
cam_auto.clip_end = 1000.0
ob_auto_camera = bpy.data.objects.new('AutoCamera', cam_auto)
scene.collection.objects.link(ob_auto_camera)
ob_auto_camera.location = (6.89317, -8.27181, 6.78452)
ob_auto_camera.rotation_euler = (1.09748, -7.21219e-08, 0.694738)
scene.camera = ob_auto_camera
light_auto_sun = bpy.data.lights.new('AutoSun', 'SUN')
light_auto_sun.energy = 3.0
light_auto_sun.angle = 0.0523599
ob_auto_sun = bpy.data.objects.new('AutoSun', light_auto_sun)
scene.collection.objects.link(ob_auto_sun)
ob_auto_sun.rotation_euler = (0.872665, 0.174533, 0.523599)
bpy.context.view_layer.update()
